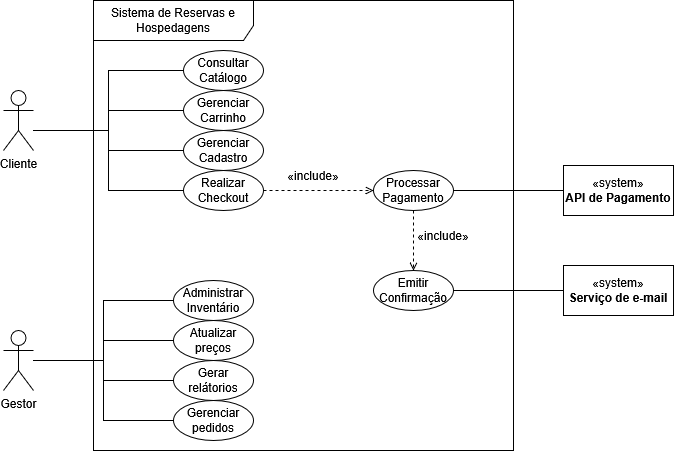

The diagram above was exported from draw.io. Its source (the exported page's mxGraphModel, read from the mxfile embedded in the PNG):
<mxGraphModel dx="860" dy="1636" grid="1" gridSize="10" guides="1" tooltips="1" connect="1" arrows="1" fold="1" page="1" pageScale="1" pageWidth="827" pageHeight="1169" math="0" shadow="0">
  <root>
    <mxCell id="0" />
    <mxCell id="1" parent="0" />
    <mxCell id="lC6eMbw4RfX7gudJRGzV-19" edge="1" parent="1" source="lC6eMbw4RfX7gudJRGzV-1" style="edgeStyle=orthogonalEdgeStyle;rounded=0;orthogonalLoop=1;jettySize=auto;html=1;entryX=0;entryY=0.5;entryDx=0;entryDy=0;endArrow=none;endFill=0;" target="lC6eMbw4RfX7gudJRGzV-7">
      <mxGeometry relative="1" as="geometry">
        <Array as="points">
          <mxPoint x="125" y="40" />
          <mxPoint x="125" y="-20" />
        </Array>
      </mxGeometry>
    </mxCell>
    <mxCell id="lC6eMbw4RfX7gudJRGzV-23" edge="1" parent="1" source="lC6eMbw4RfX7gudJRGzV-1" style="edgeStyle=orthogonalEdgeStyle;rounded=0;orthogonalLoop=1;jettySize=auto;html=1;entryX=0;entryY=0.5;entryDx=0;entryDy=0;endArrow=none;endFill=0;" target="lC6eMbw4RfX7gudJRGzV-9">
      <mxGeometry relative="1" as="geometry">
        <Array as="points">
          <mxPoint x="125" y="40" />
          <mxPoint x="125" y="20" />
        </Array>
      </mxGeometry>
    </mxCell>
    <mxCell id="lC6eMbw4RfX7gudJRGzV-24" edge="1" parent="1" source="lC6eMbw4RfX7gudJRGzV-1" style="edgeStyle=orthogonalEdgeStyle;rounded=0;orthogonalLoop=1;jettySize=auto;html=1;entryX=0;entryY=0.5;entryDx=0;entryDy=0;endArrow=none;endFill=0;" target="lC6eMbw4RfX7gudJRGzV-10">
      <mxGeometry relative="1" as="geometry">
        <Array as="points">
          <mxPoint x="125" y="40" />
          <mxPoint x="125" y="60" />
        </Array>
      </mxGeometry>
    </mxCell>
    <mxCell id="lC6eMbw4RfX7gudJRGzV-25" edge="1" parent="1" source="lC6eMbw4RfX7gudJRGzV-1" style="edgeStyle=orthogonalEdgeStyle;rounded=0;orthogonalLoop=1;jettySize=auto;html=1;entryX=0;entryY=0.5;entryDx=0;entryDy=0;endArrow=none;endFill=0;" target="lC6eMbw4RfX7gudJRGzV-11">
      <mxGeometry relative="1" as="geometry">
        <Array as="points">
          <mxPoint x="125" y="40" />
          <mxPoint x="125" y="100" />
        </Array>
      </mxGeometry>
    </mxCell>
    <mxCell id="lC6eMbw4RfX7gudJRGzV-1" parent="1" style="shape=umlActor;verticalLabelPosition=bottom;verticalAlign=top;html=1;" value="&lt;div&gt;Cliente&lt;/div&gt;" vertex="1">
      <mxGeometry height="60" width="30" x="20" as="geometry" />
    </mxCell>
    <mxCell id="lC6eMbw4RfX7gudJRGzV-37" edge="1" parent="1" source="lC6eMbw4RfX7gudJRGzV-3" style="edgeStyle=orthogonalEdgeStyle;rounded=0;orthogonalLoop=1;jettySize=auto;html=1;entryX=0;entryY=0.5;entryDx=0;entryDy=0;endArrow=none;endFill=0;" target="lC6eMbw4RfX7gudJRGzV-33">
      <mxGeometry relative="1" as="geometry" />
    </mxCell>
    <mxCell id="lC6eMbw4RfX7gudJRGzV-38" edge="1" parent="1" source="lC6eMbw4RfX7gudJRGzV-3" style="edgeStyle=orthogonalEdgeStyle;rounded=0;orthogonalLoop=1;jettySize=auto;html=1;entryX=0;entryY=0.5;entryDx=0;entryDy=0;endArrow=none;endFill=0;" target="lC6eMbw4RfX7gudJRGzV-34">
      <mxGeometry relative="1" as="geometry" />
    </mxCell>
    <mxCell id="lC6eMbw4RfX7gudJRGzV-39" edge="1" parent="1" source="lC6eMbw4RfX7gudJRGzV-3" style="edgeStyle=orthogonalEdgeStyle;rounded=0;orthogonalLoop=1;jettySize=auto;html=1;entryX=0;entryY=0.5;entryDx=0;entryDy=0;endArrow=none;endFill=0;" target="lC6eMbw4RfX7gudJRGzV-35">
      <mxGeometry relative="1" as="geometry" />
    </mxCell>
    <mxCell id="lC6eMbw4RfX7gudJRGzV-40" edge="1" parent="1" source="lC6eMbw4RfX7gudJRGzV-3" style="edgeStyle=orthogonalEdgeStyle;rounded=0;orthogonalLoop=1;jettySize=auto;html=1;entryX=0;entryY=0.5;entryDx=0;entryDy=0;endArrow=none;endFill=0;" target="lC6eMbw4RfX7gudJRGzV-36">
      <mxGeometry relative="1" as="geometry" />
    </mxCell>
    <mxCell id="lC6eMbw4RfX7gudJRGzV-3" parent="1" style="shape=umlActor;verticalLabelPosition=bottom;verticalAlign=top;html=1;" value="&lt;div&gt;Gestor&lt;/div&gt;" vertex="1">
      <mxGeometry height="60" width="30" x="20" y="240" as="geometry" />
    </mxCell>
    <mxCell id="lC6eMbw4RfX7gudJRGzV-29" edge="1" parent="1" source="lC6eMbw4RfX7gudJRGzV-5" style="edgeStyle=orthogonalEdgeStyle;rounded=0;orthogonalLoop=1;jettySize=auto;html=1;entryX=1;entryY=0.5;entryDx=0;entryDy=0;endArrow=none;endFill=0;" target="lC6eMbw4RfX7gudJRGzV-12">
      <mxGeometry relative="1" as="geometry" />
    </mxCell>
    <mxCell id="lC6eMbw4RfX7gudJRGzV-5" parent="1" style="html=1;whiteSpace=wrap;" value="«system»&lt;br&gt;&lt;b&gt;API de Pagamento&lt;/b&gt;" vertex="1">
      <mxGeometry height="50" width="110" x="580" y="75" as="geometry" />
    </mxCell>
    <mxCell id="lC6eMbw4RfX7gudJRGzV-6" parent="1" style="html=1;whiteSpace=wrap;" value="&lt;div&gt;«system»&lt;/div&gt;&lt;div&gt;&lt;b&gt;Serviço de e-mail&lt;/b&gt;&lt;/div&gt;" vertex="1">
      <mxGeometry height="50" width="110" x="580" y="175" as="geometry" />
    </mxCell>
    <mxCell id="lC6eMbw4RfX7gudJRGzV-7" parent="1" style="ellipse;whiteSpace=wrap;html=1;" value="Consultar Catálogo" vertex="1">
      <mxGeometry height="40" width="80" x="200" y="-40" as="geometry" />
    </mxCell>
    <mxCell id="lC6eMbw4RfX7gudJRGzV-9" parent="1" style="ellipse;whiteSpace=wrap;html=1;" value="&lt;div&gt;Gerenciar Carrinho&lt;/div&gt;" vertex="1">
      <mxGeometry height="40" width="80" x="200" as="geometry" />
    </mxCell>
    <mxCell id="lC6eMbw4RfX7gudJRGzV-10" parent="1" style="ellipse;whiteSpace=wrap;html=1;" value="Gerenciar Cadastro" vertex="1">
      <mxGeometry height="40" width="80" x="200" y="40" as="geometry" />
    </mxCell>
    <mxCell id="lC6eMbw4RfX7gudJRGzV-26" edge="1" parent="1" source="lC6eMbw4RfX7gudJRGzV-11" style="edgeStyle=orthogonalEdgeStyle;rounded=0;orthogonalLoop=1;jettySize=auto;html=1;entryX=0;entryY=0.5;entryDx=0;entryDy=0;dashed=1;endArrow=open;endFill=0;" target="lC6eMbw4RfX7gudJRGzV-12">
      <mxGeometry relative="1" as="geometry" />
    </mxCell>
    <mxCell id="lC6eMbw4RfX7gudJRGzV-11" parent="1" style="ellipse;whiteSpace=wrap;html=1;" value="Realizar Checkout" vertex="1">
      <mxGeometry height="40" width="80" x="200" y="80" as="geometry" />
    </mxCell>
    <mxCell id="lC6eMbw4RfX7gudJRGzV-27" edge="1" parent="1" source="lC6eMbw4RfX7gudJRGzV-12" style="edgeStyle=orthogonalEdgeStyle;rounded=0;orthogonalLoop=1;jettySize=auto;html=1;dashed=1;endArrow=open;endFill=0;" target="lC6eMbw4RfX7gudJRGzV-13">
      <mxGeometry relative="1" as="geometry" />
    </mxCell>
    <mxCell id="lC6eMbw4RfX7gudJRGzV-12" parent="1" style="ellipse;whiteSpace=wrap;html=1;" value="&lt;div&gt;Processar Pagamento&lt;/div&gt;" vertex="1">
      <mxGeometry height="40" width="80" x="390" y="80" as="geometry" />
    </mxCell>
    <mxCell id="lC6eMbw4RfX7gudJRGzV-48" edge="1" parent="1" source="lC6eMbw4RfX7gudJRGzV-13" style="edgeStyle=orthogonalEdgeStyle;rounded=0;orthogonalLoop=1;jettySize=auto;html=1;exitX=1;exitY=0.5;exitDx=0;exitDy=0;entryX=0;entryY=0.5;entryDx=0;entryDy=0;endArrow=none;endFill=0;" target="lC6eMbw4RfX7gudJRGzV-6">
      <mxGeometry relative="1" as="geometry" />
    </mxCell>
    <mxCell id="lC6eMbw4RfX7gudJRGzV-13" parent="1" style="ellipse;whiteSpace=wrap;html=1;" value="Emitir Confirmação" vertex="1">
      <mxGeometry height="40" width="80" x="390" y="180" as="geometry" />
    </mxCell>
    <mxCell id="lC6eMbw4RfX7gudJRGzV-22" parent="1" style="shape=umlFrame;whiteSpace=wrap;html=1;pointerEvents=0;width=160;height=40;" value="Sistema de Reservas e Hospedagens" vertex="1">
      <mxGeometry height="450" width="420" x="110" y="-90" as="geometry" />
    </mxCell>
    <mxCell id="lC6eMbw4RfX7gudJRGzV-33" parent="1" style="ellipse;whiteSpace=wrap;html=1;" value="Administrar Inventário" vertex="1">
      <mxGeometry height="40" width="80" x="190" y="190" as="geometry" />
    </mxCell>
    <mxCell id="lC6eMbw4RfX7gudJRGzV-34" parent="1" style="ellipse;whiteSpace=wrap;html=1;" value="Atualizar preços" vertex="1">
      <mxGeometry height="40" width="80" x="190" y="230" as="geometry" />
    </mxCell>
    <mxCell id="lC6eMbw4RfX7gudJRGzV-35" parent="1" style="ellipse;whiteSpace=wrap;html=1;" value="Gerar relátorios" vertex="1">
      <mxGeometry height="40" width="80" x="190" y="270" as="geometry" />
    </mxCell>
    <mxCell id="lC6eMbw4RfX7gudJRGzV-36" parent="1" style="ellipse;whiteSpace=wrap;html=1;" value="Gerenciar pedidos" vertex="1">
      <mxGeometry height="40" width="80" x="190" y="310" as="geometry" />
    </mxCell>
    <mxCell id="lC6eMbw4RfX7gudJRGzV-43" parent="1" style="text;html=1;whiteSpace=wrap;strokeColor=none;fillColor=none;align=center;verticalAlign=middle;rounded=0;" value="«include»" vertex="1">
      <mxGeometry height="30" width="60" x="430" y="130" as="geometry" />
    </mxCell>
    <mxCell id="lC6eMbw4RfX7gudJRGzV-44" parent="1" style="text;html=1;whiteSpace=wrap;strokeColor=none;fillColor=none;align=center;verticalAlign=middle;rounded=0;" value="«include»" vertex="1">
      <mxGeometry height="30" width="60" x="300" y="70" as="geometry" />
    </mxCell>
  </root>
</mxGraphModel>